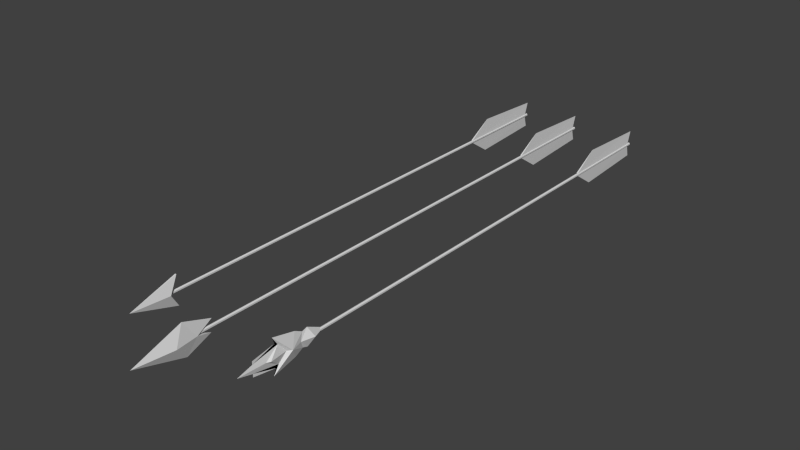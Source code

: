 # Source: arrow.blend  (saved by Blender 2.78.0; exported with 4.5.12 LTS)
import bpy
from mathutils import Matrix  # noqa: F401  (used for matrix-valued properties, if any)

bpy.ops.wm.read_factory_settings(use_empty=True)
scene = bpy.context.scene
scene.name = 'Scene'

# ---- collections
col_collection_1 = bpy.data.collections.new('Collection 1'); scene.collection.children.link(col_collection_1)

# ---- materials (node trees are filled in below, after node groups)
mat_dural_items_weapons_arrow_texture_arrow = bpy.data.materials.new('/dural/items/weapons/arrow/texture/arrow')
mat_dural_items_weapons_arrow_texture_arrow.alpha_threshold = 0.0
mat_dural_items_weapons_arrow_texture_arrow.use_transparent_shadow = False
mat_dural_items_weapons_arrow_texture_arrow.diffuse_color = (0.7, 0.7, 0.7, 1.0)
mat_dural_items_weapons_arrow_texture_arrow.roughness = 0.5
mat_dural_items_weapons_arrow_texture_arrow.line_color = (0.0, 0.0, 0.0, 1.0)

# ---- material node trees

# ---- world
world_world = bpy.data.worlds.new('World'); scene.world = world_world
world_world.color = (0.05088, 0.05088, 0.05088)
world_world.use_sun_shadow = False
world_world.sun_shadow_jitter_overblur = 0.0
world_world.cycles.sampling_method = 'NONE'
world_world.cycles.sample_map_resolution = 256

# ---- meshes
me_arrow_c = bpy.data.meshes.new('arrow_c')
me_arrow_c.from_pydata([(-0.002467, 0.005502, 0.001551), (0.0002688, 0.005502, 0.003046), (0.0001962, 0.005502, -6.995e-05), (0.0002688, -1.166, 0.003046), (0.002931, -1.166, 0.001425), (0.002931, 0.005502, 0.001425), (-0.002467, -1.166, 0.00155), (0.002858, -1.166, -0.001691), (0.002858, 0.005502, -0.001691), (-0.002539, 0.005502, -0.001565), (0.0001227, -1.166, -0.003187), (0.0001227, 0.005502, -0.003186), (-0.002539, -1.166, -0.001565), (-0.001215, -0.1599, -0.03838), (-0.002004, -0.215, -0.002455), (-0.001984, -0.003735, -0.001596), (-0.001005, 0.006895, -0.0294), (0.00127, -0.003735, -0.001673), (0.00125, -0.215, -0.00253), (0.0003468, 0.00759, 0.02959), (-0.001929, -0.003039, 0.001866), (-0.001909, -0.2143, 0.002725), (0.0005558, -0.1592, 0.03857), (0.001344, -0.2143, 0.002649), (0.001325, -0.003039, 0.00179), (0.000928, -1.181, 0.036), (0.000928, -1.119, 0.01447), (-0.007391, -1.156, -0.0009752), (-0.01582, -1.204, -0.0009752), (0.000928, -1.122, -0.01205), (0.000928, -1.176, -0.03354), (0.000928, -1.288, -0.0009752), (0.01209, -1.204, -0.0009752), (0.006475, -1.156, -0.0009752)], [], [(0, 1, 2), (3, 4, 5, 1), (1, 5, 2), (6, 3, 1, 0), (4, 7, 8, 5), (5, 8, 2), (9, 0, 2), (7, 10, 11, 8), (8, 11, 2), (12, 6, 0, 9), (10, 12, 9, 11), (11, 9, 2), (13, 14, 15, 16), (13, 16, 17, 18), (17, 16, 15), (18, 14, 13), (19, 20, 21, 22), (23, 24, 19, 22), (20, 19, 24), (22, 21, 23), (25, 26, 27, 28), (27, 29, 30, 28), (28, 30, 31), (31, 25, 28), (25, 32, 33, 26), (33, 32, 30, 29), (31, 30, 32), (32, 25, 31), (33, 27, 26), (27, 33, 29)])
_uv = me_arrow_c.uv_layers.new(name='UVMap')
_uv.uv.foreach_set('vector', [0.7631, -0.04127, 0.7443, -0.03095, 0.7448, -0.05245, 1.605, -0.003176, 1.605, 0.03312, -0.5929, 0.03312, -0.5929, -0.003176, 0.7443, -0.03095, 0.7259, -0.04214, 0.7448, -0.05245, 1.605, 0.1783, 1.605, 0.2146, -0.5929, 0.2146, -0.5929, 0.1783, 1.605, 0.03312, 1.605, 0.06942, -0.5929, 0.06942, -0.5929, 0.03312, 0.7259, -0.04214, 0.7264, -0.06364, 0.7448, -0.05245, 0.7636, -0.06277, 0.7631, -0.04127, 0.7448, -0.05245, 1.605, 0.06942, 1.605, 0.1057, -0.5929, 0.1057, -0.5929, 0.06942, 0.7264, -0.06364, 0.7453, -0.07396, 0.7448, -0.05245, 1.605, 0.142, 1.605, 0.1783, -0.5929, 0.1783, -0.5929, 0.142, 1.605, 0.1057, 1.605, 0.142, -0.5929, 0.142, -0.5929, 0.1057, 0.7453, -0.07396, 0.7636, -0.06277, 0.7448, -0.05245, 0.9932, 0.2868, 0.8034, 0.2231, 0.8111, 0.9963, 0.9909, 0.9956, 0.9932, 0.2868, 0.9909, 0.9956, 0.8116, 0.9962, 0.8038, 0.2231, 0.8116, 0.9962, 0.9909, 0.9956, 0.8111, 0.9963, 0.8038, 0.2231, 0.8034, 0.2231, 0.9932, 0.2868, 0.9933, 0.9953, 0.814, 0.996, 0.8063, 0.2228, 0.9956, 0.2866, 0.8058, 0.2228, 0.8136, 0.996, 0.9933, 0.9953, 0.9956, 0.2866, 0.814, 0.996, 0.9933, 0.9953, 0.8136, 0.996, 0.9956, 0.2866, 0.8063, 0.2228, 0.8058, 0.2228, 0.4191, 1.0, 0.6368, 0.9388, 0.5088, 0.8948, 0.3372, 0.8948, 0.5088, 0.8948, 0.6263, 0.8633, 0.4373, 0.8022, 0.3372, 0.8948, 0.3372, 0.8948, 0.4373, 0.8022, 0.04227, 0.8948, 0.04227, 0.8948, 0.4191, 1.0, 0.3372, 0.8948, 0.4191, 1.0, 0.3372, 0.8948, 0.5088, 0.8948, 0.6368, 0.9388, 0.5088, 0.8948, 0.3372, 0.8948, 0.4373, 0.8022, 0.6263, 0.8633, 0.04227, 0.8948, 0.4373, 0.8022, 0.3372, 0.8948, 0.3372, 0.8948, 0.4191, 1.0, 0.04227, 0.8948, 0.5088, 0.8948, 0.5088, 0.8948, 0.6368, 0.9388, 0.5088, 0.8948, 0.5088, 0.8948, 0.6263, 0.8633])
me_arrow_c.materials.append(mat_dural_items_weapons_arrow_texture_arrow)
me_arrow_c.use_remesh_preserve_volume = False
me_arrow_c.use_remesh_preserve_attributes = False
me_arrow_c.use_mirror_vertex_groups = False
me_arrow_c.update()
me_arrow_a = bpy.data.meshes.new('arrow_a')
me_arrow_a.from_pydata([(-0.0007648, -1.08, 0.03202), (-0.008341, -1.101, 0.0001012), (0.0002011, -1.184, -3.539e-05), (0.002193, -1.08, 0.03198), (0.008745, -1.101, -0.0001719), (0.001169, -1.08, -0.03209), (-0.001791, -1.08, -0.03205), (-0.002467, 0.005785, 0.001551), (0.0002688, 0.005785, 0.003046), (0.0001962, 0.005785, -6.995e-05), (0.0002688, -1.104, 0.003046), (0.002931, -1.104, 0.001425), (0.002931, 0.005785, 0.001425), (-0.002467, -1.104, 0.00155), (0.002858, -1.104, -0.001691), (0.002858, 0.005785, -0.001691), (-0.002539, 0.005785, -0.001565), (0.0001227, -1.104, -0.003187), (0.0001227, 0.005785, -0.003186), (-0.002539, -1.104, -0.001565), (-0.001215, -0.1596, -0.03838), (-0.002004, -0.2147, -0.002455), (-0.001984, -0.003452, -0.001596), (-0.001005, 0.007178, -0.0294), (0.00127, -0.003452, -0.001673), (0.00125, -0.2147, -0.00253), (0.0003468, 0.007873, 0.02959), (-0.001929, -0.002756, 0.001866), (-0.001909, -0.214, 0.002725), (0.0005558, -0.1589, 0.03857), (0.001344, -0.214, 0.002649), (0.001325, -0.002756, 0.00179)], [], [(0, 1, 2), (3, 0, 2), (4, 3, 2), (5, 4, 2), (6, 5, 2), (1, 6, 2), (4, 5, 1), (0, 3, 1), (5, 6, 1), (3, 4, 1), (7, 8, 9), (10, 11, 12, 8), (8, 12, 9), (13, 10, 8, 7), (11, 14, 15, 12), (12, 15, 9), (16, 7, 9), (14, 17, 18, 15), (15, 18, 9), (19, 13, 7, 16), (17, 19, 16, 18), (18, 16, 9), (20, 21, 22, 23), (20, 23, 24, 25), (24, 23, 22), (25, 21, 20), (26, 27, 28, 29), (30, 31, 26, 29), (27, 26, 31), (29, 28, 30)])
_uv = me_arrow_a.uv_layers.new(name='UVMap')
_uv.uv.foreach_set('vector', [0.7711, 0.8441, 0.6625, 0.7209, 0.2252, 0.7203, 0.7711, 0.8439, 0.7711, 0.8441, 0.2252, 0.7203, 0.6625, 0.7198, 0.7711, 0.8439, 0.2252, 0.7203, 0.7711, 0.5966, 0.6625, 0.7198, 0.2252, 0.7203, 0.7711, 0.5968, 0.7711, 0.5966, 0.2252, 0.7203, 0.6625, 0.7209, 0.7711, 0.5968, 0.2252, 0.7203, 0.6625, 0.7198, 0.7711, 0.5966, 0.6625, 0.7209, 0.7711, 0.8441, 0.7711, 0.8439, 0.6625, 0.7209, 0.7711, 0.5966, 0.7711, 0.5968, 0.6625, 0.7209, 0.7711, 0.8439, 0.6625, 0.7198, 0.6625, 0.7209, 0.7631, -0.04127, 0.7443, -0.03095, 0.7448, -0.05245, 1.605, -0.003176, 1.605, 0.03312, -0.5929, 0.03312, -0.5929, -0.003176, 0.7443, -0.03095, 0.7259, -0.04214, 0.7448, -0.05245, 1.605, 0.1783, 1.605, 0.2146, -0.5929, 0.2146, -0.5929, 0.1783, 1.605, 0.03312, 1.605, 0.06942, -0.5929, 0.06942, -0.5929, 0.03312, 0.7259, -0.04214, 0.7264, -0.06364, 0.7448, -0.05245, 0.7636, -0.06277, 0.7631, -0.04127, 0.7448, -0.05245, 1.605, 0.06942, 1.605, 0.1057, -0.5929, 0.1057, -0.5929, 0.06942, 0.7264, -0.06364, 0.7453, -0.07396, 0.7448, -0.05245, 1.605, 0.142, 1.605, 0.1783, -0.5929, 0.1783, -0.5929, 0.142, 1.605, 0.1057, 1.605, 0.142, -0.5929, 0.142, -0.5929, 0.1057, 0.7453, -0.07396, 0.7636, -0.06277, 0.7448, -0.05245, 0.9932, 0.2868, 0.8034, 0.2231, 0.8111, 0.9963, 0.9909, 0.9984, 0.9932, 0.2868, 0.9909, 0.9984, 0.8116, 0.9962, 0.8038, 0.2231, 0.8116, 0.9962, 0.9909, 0.9984, 0.8111, 0.9963, 0.8038, 0.2231, 0.8034, 0.2231, 0.9932, 0.2868, 0.9933, 0.9981, 0.814, 0.996, 0.8063, 0.2228, 0.9956, 0.2866, 0.8058, 0.2228, 0.8136, 0.996, 0.9933, 0.9981, 0.9956, 0.2866, 0.814, 0.996, 0.9933, 0.9981, 0.8136, 0.996, 0.9956, 0.2866, 0.8063, 0.2228, 0.8058, 0.2228])
me_arrow_a.materials.append(mat_dural_items_weapons_arrow_texture_arrow)
me_arrow_a.use_remesh_preserve_volume = False
me_arrow_a.use_remesh_preserve_attributes = False
me_arrow_a.use_mirror_vertex_groups = False
me_arrow_a.update()
me_arrow_b = bpy.data.meshes.new('arrow_b')
me_arrow_b.from_pydata([(2.061e-11, -1.005, -5.163e-08), (-0.01005, -1.034, -5.629e-08), (2.061e-11, -1.043, 0.01892), (2.061e-11, -1.054, 0.01556), (-0.003338, -1.061, -6.081e-08), (-0.01005, -1.086, -6.486e-08), (2.061e-11, -1.071, 0.02453), (2.061e-11, -1.121, 0.03656), (2.061e-11, -1.116, 0.02325), (2.061e-11, -1.109, 0.0186), (-0.007297, -1.132, -7.232e-08), (-0.003338, -1.139, -7.348e-08), (2.061e-11, -1.165, 0.008505), (2.061e-11, -1.109, -0.0186), (-0.003338, -1.094, -6.605e-08), (2.061e-11, -1.043, -0.01892), (2.061e-11, -1.054, -0.01556), (2.061e-11, -1.071, -0.02453), (2.061e-11, -1.121, -0.03656), (2.061e-11, -1.116, -0.02325), (2.061e-11, -1.165, -0.008505), (2.061e-11, -1.198, -8.309e-08), (2.061e-11, -1.165, -0.01508), (2.061e-11, -1.165, 0.01508), (0.01005, -1.034, -5.629e-08), (0.01005, -1.086, -6.486e-08), (0.003338, -1.061, -6.081e-08), (2.061e-11, -1.109, 0.0186), (0.003338, -1.139, -7.348e-08), (0.007297, -1.132, -7.232e-08), (0.003338, -1.094, -6.605e-08), (2.061e-11, -1.109, -0.0186), (-0.002467, 0.004304, 0.001551), (0.0002688, 0.004304, 0.003046), (0.0001962, 0.004304, -6.995e-05), (0.0002688, -1.019, 0.003046), (0.002931, -1.019, 0.001425), (0.002931, 0.004304, 0.001425), (-0.002467, -1.019, 0.00155), (0.002858, -1.019, -0.001691), (0.002858, 0.004304, -0.001691), (-0.002539, 0.004304, -0.001565), (0.0001227, -1.019, -0.003187), (0.0001227, 0.004304, -0.003186), (-0.002539, -1.019, -0.001565), (-0.001215, -0.1611, -0.03838), (-0.002004, -0.2162, -0.002455), (-0.001984, -0.004933, -0.001596), (-0.001005, 0.005697, -0.0294), (0.00127, -0.004933, -0.001673), (0.00125, -0.2162, -0.00253), (0.0003468, 0.006392, 0.02959), (-0.001929, -0.004237, 0.001866), (-0.001909, -0.2155, 0.002725), (0.0005558, -0.1604, 0.03857), (0.001344, -0.2155, 0.002649), (0.001325, -0.004237, 0.00179)], [], [(0, 1, 2), (3, 4, 5, 6), (6, 5, 7), (2, 1, 4, 3), (8, 7, 9), (9, 10, 11), (9, 11, 12, 8), (13, 10, 14), (1, 0, 15), (16, 17, 5, 4), (18, 5, 17), (15, 16, 4, 1), (13, 18, 19), (11, 10, 13), (11, 20, 21), (10, 9, 14), (20, 19, 22), (12, 11, 21), (13, 19, 20, 11), (18, 13, 5), (5, 13, 14), (9, 5, 14), (9, 7, 5), (24, 0, 2), (3, 6, 25, 26), (7, 25, 6), (2, 3, 26, 24), (27, 7, 8), (28, 29, 27), (27, 8, 12, 28), (30, 29, 31), (0, 24, 15), (16, 26, 25, 17), (17, 25, 18), (15, 24, 26, 16), (19, 18, 31), (31, 29, 28), (21, 20, 28), (30, 27, 29), (21, 28, 12), (23, 12, 8), (31, 28, 20, 19), (25, 31, 18), (30, 31, 25), (30, 25, 27), (25, 7, 27), (32, 33, 34), (35, 36, 37, 33), (33, 37, 34), (38, 35, 33, 32), (36, 39, 40, 37), (37, 40, 34), (41, 32, 34), (39, 42, 43, 40), (40, 43, 34), (44, 38, 32, 41), (42, 44, 41, 43), (43, 41, 34), (45, 46, 47, 48), (45, 48, 49, 50), (49, 48, 47), (50, 46, 45), (51, 52, 53, 54), (55, 56, 51, 54), (52, 51, 56), (54, 53, 55)])
_uv = me_arrow_b.uv_layers.new(name='UVMap')
_uv.uv.foreach_set('vector', [0.7742, 0.4546, 0.6609, 0.4546, 0.625, 0.5668, 0.5802, 0.5468, 0.551, 0.4546, 0.4525, 0.4546, 0.5143, 0.6002, 0.5143, 0.6002, 0.4525, 0.4546, 0.3144, 0.6719, 0.625, 0.5668, 0.6609, 0.4546, 0.551, 0.4546, 0.5802, 0.5468, 0.334, 0.5926, 0.3144, 0.6719, 0.3635, 0.5649, 0.3635, 0.5649, 0.271, 0.4541, 0.2429, 0.4546, 0.3635, 0.5649, 0.2429, 0.4546, 0.1402, 0.5047, 0.334, 0.5926, 0.3635, 0.3444, 0.271, 0.4551, 0.4237, 0.458, 0.6609, 0.4546, 0.7742, 0.4546, 0.625, 0.3424, 0.5802, 0.3625, 0.5143, 0.309, 0.4525, 0.4546, 0.551, 0.4546, 0.3144, 0.2374, 0.4525, 0.4546, 0.5143, 0.309, 0.625, 0.3424, 0.5802, 0.3625, 0.551, 0.4546, 0.6609, 0.4546, 0.3635, 0.3444, 0.3144, 0.2374, 0.334, 0.3167, 0.2429, 0.4546, 0.271, 0.4551, 0.3635, 0.3444, 0.2429, 0.4546, 0.1402, 0.4045, 0.009123, 0.4546, 0.271, 0.4541, 0.3635, 0.5649, 0.4237, 0.4513, 0.1402, 0.4045, 0.334, 0.3167, 0.1402, 0.3654, 0.1402, 0.5047, 0.2429, 0.4546, 0.009123, 0.4546, 0.3635, 0.3444, 0.334, 0.3167, 0.1402, 0.4045, 0.2429, 0.4546, 0.3144, 0.2374, 0.3635, 0.3444, 0.4525, 0.4546, 0.4525, 0.4546, 0.3635, 0.3444, 0.4237, 0.458, 0.3635, 0.5649, 0.4525, 0.4546, 0.4237, 0.4513, 0.3635, 0.5649, 0.3144, 0.6719, 0.4525, 0.4546, 0.6609, 0.4546, 0.7742, 0.4546, 0.625, 0.5668, 0.5802, 0.5468, 0.5143, 0.6002, 0.4525, 0.4546, 0.551, 0.4546, 0.3144, 0.6719, 0.4525, 0.4546, 0.5143, 0.6002, 0.625, 0.5668, 0.5802, 0.5468, 0.551, 0.4546, 0.6609, 0.4546, 0.3635, 0.5649, 0.3144, 0.6719, 0.334, 0.5926, 0.2429, 0.4546, 0.271, 0.4541, 0.3635, 0.5649, 0.3635, 0.5649, 0.334, 0.5926, 0.1402, 0.5047, 0.2429, 0.4546, 0.4237, 0.458, 0.271, 0.4551, 0.3635, 0.3444, 0.7742, 0.4546, 0.6609, 0.4546, 0.625, 0.3424, 0.5802, 0.3625, 0.551, 0.4546, 0.4525, 0.4546, 0.5143, 0.309, 0.5143, 0.309, 0.4525, 0.4546, 0.3144, 0.2374, 0.625, 0.3424, 0.6609, 0.4546, 0.551, 0.4546, 0.5802, 0.3625, 0.334, 0.3167, 0.3144, 0.2374, 0.3635, 0.3444, 0.3635, 0.3444, 0.271, 0.4551, 0.2429, 0.4546, 0.009123, 0.4546, 0.1402, 0.4045, 0.2429, 0.4546, 0.4237, 0.4513, 0.3635, 0.5649, 0.271, 0.4541, 0.009123, 0.4546, 0.2429, 0.4546, 0.1402, 0.5047, 0.1402, 0.5439, 0.1402, 0.5047, 0.334, 0.5926, 0.3635, 0.3444, 0.2429, 0.4546, 0.1402, 0.4045, 0.334, 0.3167, 0.4525, 0.4546, 0.3635, 0.3444, 0.3144, 0.2374, 0.4237, 0.458, 0.3635, 0.3444, 0.4525, 0.4546, 0.4237, 0.4513, 0.4525, 0.4546, 0.3635, 0.5649, 0.4525, 0.4546, 0.3144, 0.6719, 0.3635, 0.5649, 0.7631, -0.04127, 0.7443, -0.03095, 0.7448, -0.05245, 1.605, -0.003176, 1.605, 0.03312, -0.5929, 0.03312, -0.5929, -0.003176, 0.7443, -0.03095, 0.7259, -0.04214, 0.7448, -0.05245, 1.605, 0.1783, 1.605, 0.2146, -0.5929, 0.2146, -0.5929, 0.1783, 1.605, 0.03312, 1.605, 0.06942, -0.5929, 0.06942, -0.5929, 0.03312, 0.7259, -0.04214, 0.7264, -0.06364, 0.7448, -0.05245, 0.7636, -0.06277, 0.7631, -0.04127, 0.7448, -0.05245, 1.605, 0.06942, 1.605, 0.1057, -0.5929, 0.1057, -0.5929, 0.06942, 0.7264, -0.06364, 0.7453, -0.07396, 0.7448, -0.05245, 1.605, 0.142, 1.605, 0.1783, -0.5929, 0.1783, -0.5929, 0.142, 1.605, 0.1057, 1.605, 0.142, -0.5929, 0.142, -0.5929, 0.1057, 0.7453, -0.07396, 0.7636, -0.06277, 0.7448, -0.05245, 0.9932, 0.2868, 0.8034, 0.2231, 0.8111, 0.9963, 0.9909, 0.9965, 0.9932, 0.2868, 0.9909, 0.9965, 0.8116, 0.9962, 0.8038, 0.2231, 0.8116, 0.9962, 0.9909, 0.9965, 0.8111, 0.9963, 0.8038, 0.2231, 0.8034, 0.2231, 0.9932, 0.2868, 0.9933, 0.9962, 0.814, 0.996, 0.8063, 0.2228, 0.9956, 0.2866, 0.8058, 0.2228, 0.8136, 0.996, 0.9933, 0.9962, 0.9956, 0.2866, 0.814, 0.996, 0.9933, 0.9962, 0.8136, 0.996, 0.9956, 0.2866, 0.8063, 0.2228, 0.8058, 0.2228])
me_arrow_b.materials.append(mat_dural_items_weapons_arrow_texture_arrow)
me_arrow_b.use_remesh_preserve_volume = False
me_arrow_b.use_remesh_preserve_attributes = False
me_arrow_b.use_mirror_vertex_groups = False
me_arrow_b.update()

# ---- objects
ob_arrow_c = bpy.data.objects.new('arrow_c', me_arrow_c)
ob_arrow_a = bpy.data.objects.new('arrow_a', me_arrow_a)
ob_arrow_b = bpy.data.objects.new('arrow_b', me_arrow_b)

# ---- transforms, parenting, visibility, modifiers, constraints
ob_arrow_c.location = (-0.1457, 0.0, 0.0)
ob_arrow_c.lineart.crease_threshold = 0.0
ob_arrow_a.location = (-0.2799, 0.0, 0.0)
ob_arrow_a.lineart.crease_threshold = 0.0
ob_arrow_b.location = (0.0, 0.0, 0.0)
ob_arrow_b.lineart.crease_threshold = 0.0

# ---- collection membership
col_collection_1.objects.link(ob_arrow_c)
col_collection_1.objects.link(ob_arrow_a)
col_collection_1.objects.link(ob_arrow_b)

# ---- scene / render settings (as saved in the file)
scene.frame_start = 1; scene.frame_end = 250; scene.frame_set(1)
scene.render.engine = 'BLENDER_EEVEE_NEXT'
scene.render.resolution_percentage = 50
scene.render.dither_intensity = 0.0
scene.cycles.use_denoising = False
scene.cycles.samples = 10
scene.cycles.sampling_pattern = 'TABULATED_SOBOL'
scene.cycles.light_sampling_threshold = 0.0
scene.cycles.use_adaptive_sampling = False
scene.cycles.use_light_tree = False
scene.cycles.blur_glossy = 0.0
scene.cycles.volume_bounces = 1
scene.cycles.pixel_filter_type = 'GAUSSIAN'
scene.cycles.sample_clamp_indirect = 0.0
scene.view_settings.view_transform = 'Standard'
bpy.context.view_layer.update()

# ---- added for rendering (the .blend has no active camera and no usable light): camera, sun
cam_auto = bpy.data.cameras.new('AutoCamera')
cam_auto.lens = 50.0
cam_auto.sensor_width = 36.0
cam_auto.clip_end = 1000.0
ob_auto_camera = bpy.data.objects.new('AutoCamera', cam_auto)
scene.collection.objects.link(ob_auto_camera)
ob_auto_camera.location = (1.09373, -2.11967, 0.986344)
ob_auto_camera.rotation_euler = (1.09748, -7.21219e-08, 0.694738)
scene.camera = ob_auto_camera
light_auto_sun = bpy.data.lights.new('AutoSun', 'SUN')
light_auto_sun.energy = 3.0
light_auto_sun.angle = 0.0523599
ob_auto_sun = bpy.data.objects.new('AutoSun', light_auto_sun)
scene.collection.objects.link(ob_auto_sun)
ob_auto_sun.rotation_euler = (0.872665, 0.174533, 0.523599)
bpy.context.view_layer.update()
